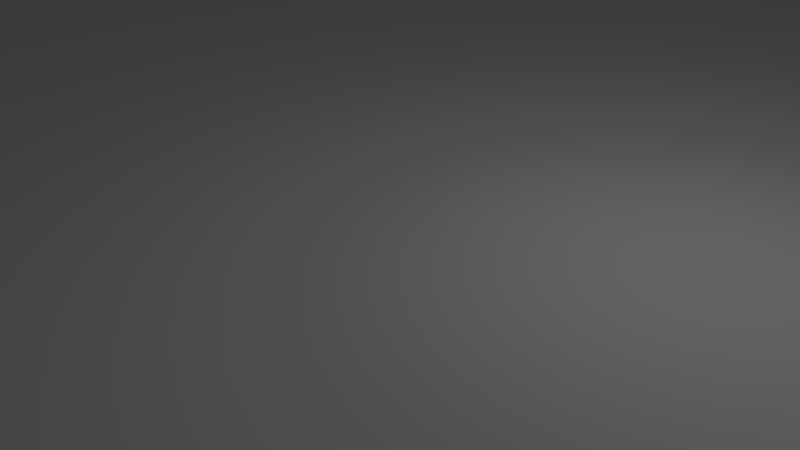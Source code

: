 # Source: sea_box.blend  (saved by Blender 2.78.0; exported with 4.5.12 LTS)
import bpy
from mathutils import Matrix  # noqa: F401  (used for matrix-valued properties, if any)

bpy.ops.wm.read_factory_settings(use_empty=True)
scene = bpy.context.scene
scene.name = 'Scene'

# ---- collections
col_collection_1 = bpy.data.collections.new('Collection 1'); scene.collection.children.link(col_collection_1)

# ---- materials (node trees are filled in below, after node groups)
mat_material = bpy.data.materials.new('Material')
mat_material.alpha_threshold = 0.0
mat_material.use_transparent_shadow = False
mat_material.roughness = 0.5
mat_material.line_color = (0.0, 0.0, 0.0, 1.0)

# ---- material node trees

# ---- world
world_world = bpy.data.worlds.new('World'); scene.world = world_world
world_world.color = (0.05088, 0.05088, 0.05088)
world_world.use_sun_shadow = False
world_world.sun_shadow_jitter_overblur = 0.0
world_world.cycles.sampling_method = 'MANUAL'

# ---- cameras
cam_camera = bpy.data.cameras.new('Camera')
cam_camera.clip_end = 100.0
cam_camera.lens = 35.0
cam_camera.sensor_width = 32.0
cam_camera.sensor_height = 18.0
cam_camera.ortho_scale = 7.314
cam_camera.dof.focus_distance = 0.0
cam_camera.dof.aperture_fstop = 128.0

# ---- lights
light_lamp = bpy.data.lights.new('Lamp', 'POINT')
light_lamp.transmission_factor = 0.0
light_lamp.cutoff_distance = 30.0
light_lamp.energy = 100.0
light_lamp.shadow_buffer_clip_start = 1.001
light_lamp.shadow_soft_size = 0.1
light_lamp.shadow_maximum_resolution = 0.006
light_lamp.use_absolute_resolution = True

# ---- meshes
me_cube = bpy.data.meshes.new('Cube')
me_cube.from_pydata([(-43.4, -23.72, -51.2), (-43.4, 23.72, -51.2), (43.4, 23.72, -51.2), (43.4, -23.72, -51.2), (-43.4, -23.72, 1.0), (-43.4, 23.72, 1.0), (43.4, 23.72, 1.0), (43.4, -23.72, 1.0)], [], [(0, 1, 2, 3), (4, 7, 6, 5), (0, 4, 5, 1), (1, 5, 6, 2), (2, 6, 7, 3), (4, 0, 3, 7)])
_uv = me_cube.uv_layers.new(name='UVMap')
_uv.uv.foreach_set('vector', [0.07413, 0.9386, 0.07413, 0.9349, 0.08093, 0.9349, 0.08093, 0.9386, 0.07413, 0.9386, 0.08093, 0.9386, 0.08093, 0.9423, 0.07413, 0.9423, 0.08465, 0.9386, 0.08465, 0.9427, 0.08093, 0.9427, 0.08093, 0.9386, 0.08093, 0.9308, 0.08502, 0.9308, 0.08502, 0.9376, 0.08093, 0.9376, 0.08837, 0.9386, 0.08837, 0.9427, 0.08465, 0.9427, 0.08465, 0.9386, 0.07413, 0.9349, 0.07413, 0.9308, 0.08093, 0.9308, 0.08093, 0.9349])
me_cube.materials.append(mat_material)
me_cube.use_remesh_preserve_volume = False
me_cube.use_remesh_preserve_attributes = False
me_cube.use_mirror_vertex_groups = False
me_cube.update()

# ---- objects
ob_cube = bpy.data.objects.new('Cube', me_cube)
ob_lamp = bpy.data.objects.new('Lamp', light_lamp)
ob_camera = bpy.data.objects.new('Camera', cam_camera)

# ---- transforms, parenting, visibility, modifiers, constraints
ob_cube.location = (0.0, 0.0, 0.0)
ob_cube.lock_rotations_4d = False
ob_cube.empty_display_type = 'ARROWS'
ob_cube.lineart.crease_threshold = 0.0
ob_lamp.location = (4.076, 1.005, 5.904)
ob_lamp.rotation_euler = (0.6503, 0.05522, 1.866)
ob_lamp.lock_rotations_4d = False
ob_lamp.empty_display_type = 'ARROWS'
ob_lamp.color = (0.0, 0.0, 0.0, 0.0)
ob_lamp.lineart.crease_threshold = 0.0
ob_camera.location = (7.481, -6.508, 5.344)
ob_camera.rotation_euler = (1.109, 0.0, 0.8149)
ob_camera.lock_rotations_4d = False
ob_camera.empty_display_type = 'ARROWS'
ob_camera.color = (0.0, 0.0, 0.0, 0.0)
ob_camera.display_type = 'WIRE'
ob_camera.lineart.crease_threshold = 0.0

# ---- collection membership
col_collection_1.objects.link(ob_cube)
col_collection_1.objects.link(ob_lamp)
col_collection_1.objects.link(ob_camera)

# ---- scene / render settings (as saved in the file)
scene.camera = ob_camera
scene.frame_start = 1; scene.frame_end = 250; scene.frame_set(1)
scene.render.engine = 'BLENDER_EEVEE_NEXT'
scene.render.resolution_percentage = 50
scene.render.dither_intensity = 0.0
scene.cycles.use_denoising = False
scene.cycles.samples = 128
scene.cycles.sampling_pattern = 'TABULATED_SOBOL'
scene.cycles.light_sampling_threshold = 0.0
scene.cycles.use_adaptive_sampling = False
scene.cycles.use_light_tree = False
scene.cycles.blur_glossy = 0.0
scene.cycles.sample_clamp_indirect = 0.0
scene.view_settings.view_transform = 'Standard'
bpy.context.view_layer.update()
